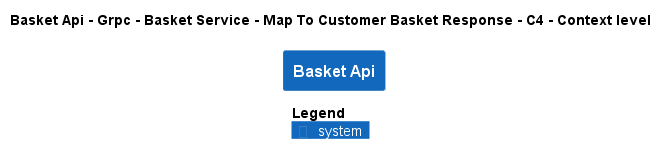

The diagram above was rendered by PlantUML. Its source (embedded in the PNG):
@startuml
!pragma layout smetana
!include ..\..\..\..\..\..\..\..\.c4s\C4_Context.puml

AddElementTag("state:new", $bgColor=green, $fontColor=#ffffff, $borderColor=green, $shadowing="False")
AddElementTag("state:changed", $bgColor=orange, $fontColor=#ffffff, $borderColor=orange, $shadowing="False")
AddElementTag("state:removed", $bgColor=red, $fontColor=#ffffff, $borderColor=red, $shadowing="False")

AddRelTag("state:new", $textColor=green, $lineColor=green)
AddRelTag("state:changed", $textColor=orange, $lineColor=orange)
AddRelTag("state:removed", $textColor=red, $lineColor=red)

SHOW_PERSON_PORTRAIT()
LAYOUT_TOP_DOWN()

skinparam linetype polyline

title Basket Api - Grpc - Basket Service - Map To Customer Basket Response - C4 - Context level

System(dotnet.eShop.Architecture.SoftwareSystems.BasketApi, "Basket Api", "")



SHOW_LEGEND()
@enduml